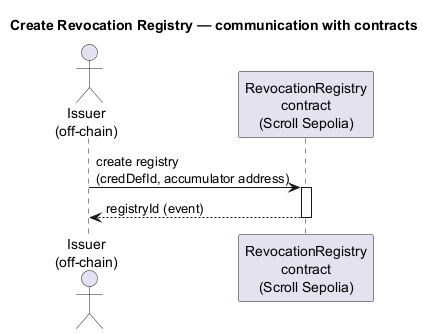

The diagram above was rendered by PlantUML. Its source (embedded in the PNG):
@startuml
title Create Revocation Registry — communication with contracts

actor "Issuer\n(off-chain)" as Issuer
participant "RevocationRegistry\ncontract\n(Scroll Sepolia)" as Rev


Issuer -> Rev : create registry\n(credDefId, accumulator address)
activate Rev
Rev --> Issuer : registryId (event)
deactivate Rev


@enduml